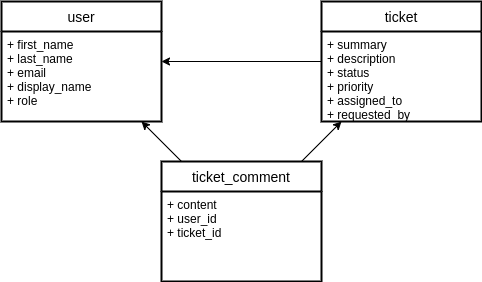

The diagram above was exported from draw.io. Its source (the exported page's mxGraphModel, read from the mxfile embedded in the PNG):
<mxGraphModel dx="1373" dy="799" grid="1" gridSize="10" guides="1" tooltips="1" connect="1" arrows="1" fold="1" page="0" pageScale="1" pageWidth="1600" pageHeight="900" background="none" math="0" shadow="0">
  <root>
    <mxCell id="0" />
    <mxCell id="1" parent="0" />
    <mxCell id="2" value="user" style="swimlane;childLayout=stackLayout;horizontal=1;startSize=30;horizontalStack=0;rounded=0;fontSize=14;fontStyle=0;strokeWidth=2;resizeParent=0;resizeLast=1;shadow=0;dashed=0;align=center;" parent="1" vertex="1">
      <mxGeometry x="80" y="280" width="160" height="120" as="geometry" />
    </mxCell>
    <mxCell id="3" value="+ first_name&#10;+ last_name&#10;+ email&#10;+ display_name&#10;+ role" style="align=left;strokeColor=none;fillColor=none;spacingLeft=4;fontSize=12;verticalAlign=top;resizable=0;rotatable=0;part=1;" parent="2" vertex="1">
      <mxGeometry y="30" width="160" height="90" as="geometry" />
    </mxCell>
    <mxCell id="6" style="edgeStyle=none;html=1;" parent="1" source="4" target="2" edge="1">
      <mxGeometry relative="1" as="geometry" />
    </mxCell>
    <mxCell id="4" value="ticket" style="swimlane;childLayout=stackLayout;horizontal=1;startSize=30;horizontalStack=0;rounded=0;fontSize=14;fontStyle=0;strokeWidth=2;resizeParent=0;resizeLast=1;shadow=0;dashed=0;align=center;" parent="1" vertex="1">
      <mxGeometry x="400" y="280" width="160" height="120" as="geometry" />
    </mxCell>
    <mxCell id="5" value="+ summary&#10;+ description&#10;+ status&#10;+ priority&#10;+ assigned_to&#10;+ requested_by" style="align=left;strokeColor=none;fillColor=none;spacingLeft=4;fontSize=12;verticalAlign=top;resizable=0;rotatable=0;part=1;" parent="4" vertex="1">
      <mxGeometry y="30" width="160" height="90" as="geometry" />
    </mxCell>
    <mxCell id="9" style="edgeStyle=none;html=1;" parent="1" source="7" target="4" edge="1">
      <mxGeometry relative="1" as="geometry" />
    </mxCell>
    <mxCell id="11" style="edgeStyle=none;html=1;" parent="1" source="7" target="2" edge="1">
      <mxGeometry relative="1" as="geometry" />
    </mxCell>
    <mxCell id="7" value="ticket_comment" style="swimlane;childLayout=stackLayout;horizontal=1;startSize=30;horizontalStack=0;rounded=0;fontSize=14;fontStyle=0;strokeWidth=2;resizeParent=0;resizeLast=1;shadow=0;dashed=0;align=center;" parent="1" vertex="1">
      <mxGeometry x="240" y="440" width="160" height="120" as="geometry" />
    </mxCell>
    <mxCell id="8" value="+ content&#10;+ user_id&#10;+ ticket_id" style="align=left;strokeColor=none;fillColor=none;spacingLeft=4;fontSize=12;verticalAlign=top;resizable=0;rotatable=0;part=1;" parent="7" vertex="1">
      <mxGeometry y="30" width="160" height="90" as="geometry" />
    </mxCell>
  </root>
</mxGraphModel>